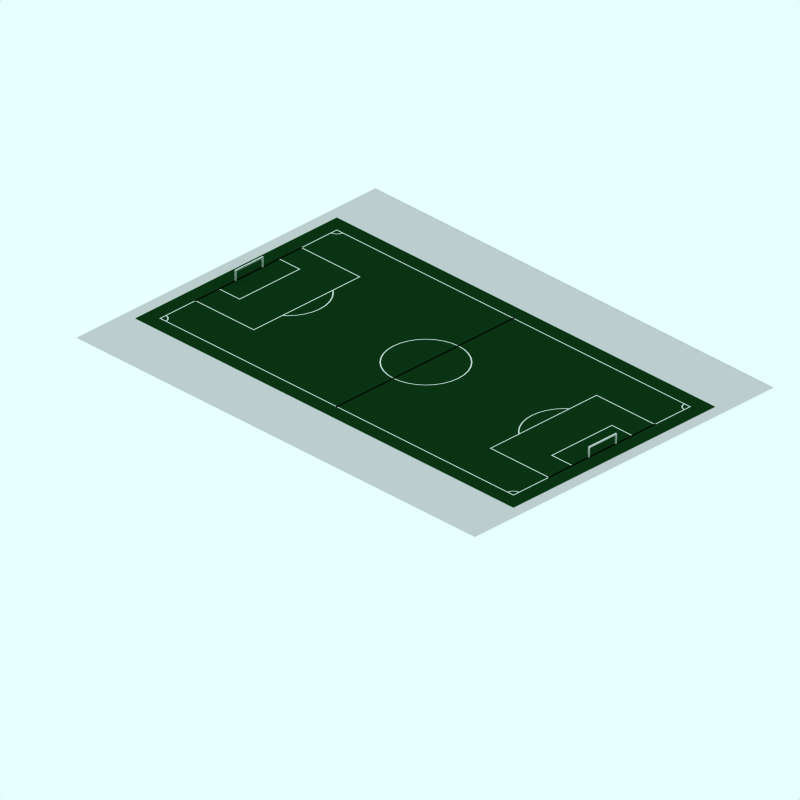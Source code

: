 # Source: stadium-sm.blend  (saved by Blender 2.42.0; exported with 4.5.12 LTS)
import bpy
from mathutils import Matrix  # noqa: F401  (used for matrix-valued properties, if any)

bpy.ops.wm.read_factory_settings(use_empty=True)
scene = bpy.context.scene
scene.name = 'Scene'

# ---- collections
col_collection_1 = bpy.data.collections.new('Collection 1'); scene.collection.children.link(col_collection_1)
col_collection_2 = bpy.data.collections.new('Collection 2'); scene.collection.children.link(col_collection_2)
col_collection_2.hide_render = True
col_collection_2.hide_viewport = True
col_collection_3 = bpy.data.collections.new('Collection 3'); scene.collection.children.link(col_collection_3)
col_collection_3.hide_render = True
col_collection_3.hide_viewport = True
col_collection_4 = bpy.data.collections.new('Collection 4'); scene.collection.children.link(col_collection_4)
col_collection_4.hide_render = True
col_collection_4.hide_viewport = True

# ---- materials (node trees are filled in below, after node groups)
mat_lines = bpy.data.materials.new('Lines')
mat_lines.alpha_threshold = 0.0
mat_lines.preview_render_type = 'CUBE'
mat_lines.diffuse_color = (0.85, 0.8499, 0.8499, 1.0)
mat_lines.specular_color = (1.0, 0.9999, 0.9999)
mat_lines.roughness = 0.5
mat_lines.line_color = (0.0, 0.0, 0.0, 1.0)
mat_pavement = bpy.data.materials.new('Pavement')
mat_pavement.alpha_threshold = 0.0
mat_pavement.preview_render_type = 'CUBE'
mat_pavement.diffuse_color = (0.8111, 0.8031, 0.8031, 1.0)
mat_pavement.specular_color = (1.0, 0.9999, 0.9999)
mat_pavement.roughness = 0.5
mat_pavement.line_color = (0.0, 0.0, 0.0, 1.0)
mat_grass = bpy.data.materials.new('Grass')
mat_grass.alpha_threshold = 0.0
mat_grass.preview_render_type = 'CUBE'
mat_grass.diffuse_color = (0.04, 0.2, 0.0752, 1.0)
mat_grass.specular_color = (1.0, 0.9999, 0.9999)
mat_grass.roughness = 0.5
mat_grass.line_color = (0.0, 0.0, 0.0, 1.0)
mat_transparent = bpy.data.materials.new('Transparent')
mat_transparent.alpha_threshold = 0.0
mat_transparent.preview_render_type = 'FLAT'
mat_transparent.roughness = 0.5

# ---- material node trees

# ---- world
world_world = bpy.data.worlds.new('World'); scene.world = world_world
world_world.color = (0.9059, 1.0, 1.0)
world_world.use_sun_shadow = False
world_world.sun_shadow_jitter_overblur = 0.0
world_world.cycles.sampling_method = 'MANUAL'
world_world.cycles.sample_map_resolution = 256

# ---- cameras
cam_camera_001 = bpy.data.cameras.new('Camera.001')
cam_camera_001.type = 'ORTHO'
cam_camera_001.passepartout_alpha = 0.2
cam_camera_001.clip_end = 100.0
cam_camera_001.lens = 35.0
cam_camera_001.ortho_scale = 48.0
cam_camera_001.display_size = 5.91
cam_camera_001.show_passepartout = False
cam_camera_001.show_safe_areas = True
cam_camera_001.dof.focus_distance = 0.0
cam_camera_001.dof.aperture_fstop = 128.0

# ---- lights
light_lamp = bpy.data.lights.new('Lamp', 'SUN')
light_lamp.transmission_factor = 0.0
light_lamp.angle = 1.571
light_lamp.energy = 0.025
light_lamp.shadow_buffer_clip_start = 0.5
light_lamp.shadow_soft_size = 1.0
light_lamp.shadow_cascade_max_distance = 1000.0
light_lamp.cycles.use_multiple_importance_sampling = False

# ---- meshes
me_circle_006 = bpy.data.meshes.new('Circle.006')
me_circle_006.from_pydata([(-3.516, 8.224, 0.01074), (-3.57, 8.289, 0.01074), (-3.61, 8.364, 0.01074), (-3.635, 8.445, 0.01074), (-3.643, 8.53, 0.01074), (-3.21, 8.097, 0.01074), (-3.295, 8.105, 0.01074), (-3.376, 8.13, 0.01074), (-3.451, 8.17, 0.01074), (-3.587, 8.153, 0.01074), (-3.653, 8.234, 0.01074), (-3.702, 8.326, 0.01074), (-3.733, 8.426, 0.01074), (-3.743, 8.53, 0.01074), (-3.21, 7.997, 0.01074), (-3.314, 8.007, 0.01074), (-3.414, 8.038, 0.01074), (-3.506, 8.087, 0.01074)], [], [(0, 1, 10, 9), (1, 2, 11, 10), (3, 2, 11, 12), (3, 4, 13, 12), (6, 5, 14, 15), (7, 6, 15, 16), (7, 8, 17, 16), (8, 0, 9, 17)])
me_circle_006.materials.append(mat_lines)
me_circle_006.use_remesh_preserve_volume = False
me_circle_006.use_remesh_preserve_attributes = False
me_circle_006.use_mirror_vertex_groups = False
me_circle_006.update()
me_circle_005 = bpy.data.meshes.new('Circle.005')
me_circle_005.from_pydata([(-3.643, 8.53, 0.01074), (-3.635, 8.615, 0.01074), (-3.61, 8.696, 0.01074), (-3.57, 8.771, 0.01074), (-3.516, 8.836, 0.01074), (-3.451, 8.89, 0.01074), (-3.376, 8.93, 0.01074), (-3.295, 8.955, 0.01074), (-3.21, 8.963, 0.01074), (-3.743, 8.53, 0.01074), (-3.733, 8.634, 0.01074), (-3.702, 8.734, 0.01074), (-3.653, 8.826, 0.01074), (-3.587, 8.907, 0.01074), (-3.506, 8.973, 0.01074), (-3.414, 9.022, 0.01074), (-3.314, 9.053, 0.01074), (-3.21, 9.063, 0.01074)], [], [(1, 0, 9, 10), (1, 2, 11, 10), (2, 3, 12, 11), (4, 3, 12, 13), (5, 4, 13, 14), (6, 5, 14, 15), (7, 6, 15, 16), (8, 7, 16, 17)])
me_circle_005.materials.append(mat_lines)
me_circle_005.use_remesh_preserve_volume = False
me_circle_005.use_remesh_preserve_attributes = False
me_circle_005.use_mirror_vertex_groups = False
me_circle_005.update()
me_circle_004 = bpy.data.meshes.new('Circle.004')
me_circle_004.from_pydata([(-2.757, 8.53, 0.01074), (-2.765, 8.445, 0.01074), (-2.79, 8.364, 0.01074), (-2.83, 8.289, 0.01074), (-2.884, 8.224, 0.01074), (-2.949, 8.17, 0.01074), (-3.024, 8.13, 0.01074), (-3.105, 8.105, 0.01074), (-3.19, 8.097, 0.01074), (-2.657, 8.53, 0.01074), (-2.667, 8.426, 0.01074), (-2.698, 8.326, 0.01074), (-2.747, 8.234, 0.01074), (-2.813, 8.153, 0.01074), (-2.894, 8.087, 0.01074), (-2.986, 8.038, 0.01074), (-3.086, 8.007, 0.01074), (-3.19, 7.997, 0.01074)], [], [(0, 1, 10, 9), (2, 1, 10, 11), (2, 3, 12, 11), (4, 3, 12, 13), (4, 5, 14, 13), (5, 6, 15, 14), (7, 6, 15, 16), (8, 7, 16, 17)])
me_circle_004.materials.append(mat_lines)
me_circle_004.use_remesh_preserve_volume = False
me_circle_004.use_remesh_preserve_attributes = False
me_circle_004.use_mirror_vertex_groups = False
me_circle_004.update()
me_circle_003 = bpy.data.meshes.new('Circle.003')
me_circle_003.from_pydata([(-3.19, 8.963, 0.01074), (-3.105, 8.955, 0.01074), (-3.024, 8.93, 0.01074), (-2.949, 8.89, 0.01074), (-2.884, 8.836, 0.01074), (-2.83, 8.771, 0.01074), (-2.79, 8.696, 0.01074), (-2.765, 8.615, 0.01074), (-2.757, 8.53, 0.01074), (-3.19, 9.063, 0.01074), (-3.086, 9.053, 0.01074), (-2.986, 9.022, 0.01074), (-2.894, 8.973, 0.01074), (-2.813, 8.907, 0.01074), (-2.747, 8.826, 0.01074), (-2.698, 8.734, 0.01074), (-2.667, 8.634, 0.01074), (-2.657, 8.53, 0.01074)], [], [(0, 1, 10, 9), (2, 1, 10, 11), (3, 2, 11, 12), (4, 3, 12, 13), (5, 4, 13, 14), (6, 5, 14, 15), (7, 6, 15, 16), (7, 8, 17, 16)])
me_circle_003.materials.append(mat_lines)
me_circle_003.use_remesh_preserve_volume = False
me_circle_003.use_remesh_preserve_attributes = False
me_circle_003.use_mirror_vertex_groups = False
me_circle_003.update()
me_plane_003 = bpy.data.meshes.new('Plane.003')
me_plane_003.from_pydata([(11.74, 12.98, 0.01076), (11.74, 3.888, 0.01076), (6.699, 3.888, 0.01076), (6.699, 12.98, 0.01076), (6.799, 12.88, 0.01076), (11.64, 12.88, 0.01076), (6.799, 3.988, 0.01076), (11.64, 3.988, 0.01076)], [], [(1, 2, 6, 7), (0, 1, 7, 5), (0, 5, 4, 3), (2, 3, 4, 6)])
me_plane_003.materials.append(mat_lines)
me_plane_003.use_remesh_preserve_volume = False
me_plane_003.use_remesh_preserve_attributes = False
me_plane_003.use_mirror_vertex_groups = False
me_plane_003.update()
me_circle_001 = bpy.data.meshes.new('Circle.001')
me_circle_001.from_pydata([(6.551, 6.591, 0.01074), (6.215, 7.0, 0.01074), (5.966, 7.467, 0.01074), (5.812, 7.973, 0.01074), (5.76, 8.5, 0.01074), (5.812, 9.027, 0.01074), (5.966, 9.533, 0.01074), (6.215, 10.0, 0.01074), (6.551, 10.41, 0.01074), (6.479, 6.519, 0.01074), (6.131, 6.944, 0.01074), (5.872, 7.428, 0.01074), (5.712, 7.953, 0.01074), (5.659, 8.5, 0.01074), (5.712, 9.047, 0.01074), (5.872, 9.572, 0.01074), (6.131, 10.06, 0.01074), (6.479, 10.48, 0.01074), (6.755, 6.423, 0.01074), (6.755, 10.58, 0.01074), (6.691, 6.345, 0.01074), (6.691, 10.66, 0.01074)], [], [(1, 0, 9, 10), (2, 1, 10, 11), (3, 2, 11, 12), (3, 4, 13, 12), (4, 5, 14, 13), (6, 5, 14, 15), (6, 7, 16, 15), (8, 7, 16, 17), (0, 18, 20, 9), (8, 19, 21, 17)])
me_circle_001.materials.append(mat_lines)
me_circle_001.use_remesh_preserve_volume = False
me_circle_001.use_remesh_preserve_attributes = False
me_circle_001.use_mirror_vertex_groups = False
me_circle_001.update()
me_plane_002 = bpy.data.meshes.new('Plane.002')
me_plane_002.from_pydata([(11.64, 9.683, 0.009761), (11.64, 7.288, 0.009761), (11.64, 7.288, 0.7518), (11.64, 9.683, 0.7518), (11.64, 9.583, 0.6518), (11.64, 9.583, 0.00976), (11.64, 7.388, 0.6518), (11.64, 7.388, 0.00976), (11.74, 7.388, 0.00976), (11.74, 7.388, 0.6518), (11.74, 9.583, 0.00976), (11.74, 9.583, 0.6518), (11.74, 9.683, 0.7518), (11.74, 7.288, 0.7518), (11.74, 7.288, 0.009761), (11.74, 9.683, 0.009761)], [], [(2, 3, 4, 6), (1, 2, 6, 7), (0, 5, 4, 3), (5, 0, 15, 10), (1, 7, 8, 14), (6, 4, 11, 9), (7, 6, 9, 8), (4, 5, 10, 11), (3, 2, 13, 12), (0, 3, 12, 15), (2, 1, 14, 13), (11, 12, 13, 9), (9, 13, 14, 8), (11, 10, 15, 12)])
me_plane_002.materials.append(mat_lines)
me_plane_002.use_remesh_preserve_volume = False
me_plane_002.use_remesh_preserve_attributes = False
me_plane_002.use_mirror_vertex_groups = False
me_plane_002.update()
me_plane_001 = bpy.data.meshes.new('Plane.001')
me_plane_001.from_pydata([(11.74, 11.08, 0.01076), (11.74, 5.888, 0.01076), (9.899, 5.888, 0.01076), (9.899, 11.08, 0.01076), (9.999, 10.98, 0.01076), (11.64, 10.98, 0.01076), (9.999, 5.988, 0.01076), (11.64, 5.988, 0.01076)], [], [(1, 2, 6, 7), (0, 1, 7, 5), (0, 5, 4, 3), (2, 3, 4, 6)])
me_plane_001.materials.append(mat_lines)
me_plane_001.use_remesh_preserve_volume = False
me_plane_001.use_remesh_preserve_attributes = False
me_plane_001.use_mirror_vertex_groups = False
me_plane_001.update()
me_plane = bpy.data.meshes.new('Plane')
me_plane.from_pydata([(11.74, 11.08, 0.01076), (11.74, 5.888, 0.01076), (9.899, 5.888, 0.01076), (9.899, 11.08, 0.01076), (9.999, 10.98, 0.01076), (11.64, 10.98, 0.01076), (9.999, 5.988, 0.01076), (11.64, 5.988, 0.01076)], [], [(1, 2, 6, 7), (0, 1, 7, 5), (0, 5, 4, 3), (2, 3, 4, 6)])
me_plane.materials.append(mat_lines)
me_plane.use_remesh_preserve_volume = False
me_plane.use_remesh_preserve_attributes = False
me_plane.use_mirror_vertex_groups = False
me_plane.update()
me_plane_098 = bpy.data.meshes.new('Plane.098')
me_plane_098.from_pydata([(11.64, 9.683, 0.009761), (11.64, 7.288, 0.009761), (11.64, 7.288, 0.7518), (11.64, 9.683, 0.7518), (11.64, 9.583, 0.6518), (11.64, 9.583, 0.00976), (11.64, 7.388, 0.6518), (11.64, 7.388, 0.00976), (11.74, 7.388, 0.00976), (11.74, 7.388, 0.6518), (11.74, 9.583, 0.00976), (11.74, 9.583, 0.6518), (11.74, 9.683, 0.7518), (11.74, 7.288, 0.7518), (11.74, 7.288, 0.009761), (11.74, 9.683, 0.009761)], [], [(2, 3, 4, 6), (1, 2, 6, 7), (0, 5, 4, 3), (5, 0, 15, 10), (1, 7, 8, 14), (6, 4, 11, 9), (7, 6, 9, 8), (4, 5, 10, 11), (3, 2, 13, 12), (0, 3, 12, 15), (2, 1, 14, 13), (11, 12, 13, 9), (9, 13, 14, 8), (11, 10, 15, 12)])
me_plane_098.materials.append(mat_lines)
me_plane_098.use_remesh_preserve_volume = False
me_plane_098.use_remesh_preserve_attributes = False
me_plane_098.use_mirror_vertex_groups = False
me_plane_098.update()
me_circle_002 = bpy.data.meshes.new('Circle.002')
me_circle_002.from_pydata([(6.551, 6.591, 0.01074), (6.215, 7.0, 0.01074), (5.966, 7.467, 0.01074), (5.812, 7.973, 0.01074), (5.76, 8.5, 0.01074), (5.812, 9.027, 0.01074), (5.966, 9.533, 0.01074), (6.215, 10.0, 0.01074), (6.551, 10.41, 0.01074), (6.479, 6.519, 0.01074), (6.131, 6.944, 0.01074), (5.872, 7.428, 0.01074), (5.712, 7.953, 0.01074), (5.659, 8.5, 0.01074), (5.712, 9.047, 0.01074), (5.872, 9.572, 0.01074), (6.131, 10.06, 0.01074), (6.479, 10.48, 0.01074), (6.755, 6.423, 0.01074), (6.755, 10.58, 0.01074), (6.691, 6.345, 0.01074), (6.691, 10.66, 0.01074)], [], [(1, 0, 9, 10), (2, 1, 10, 11), (3, 2, 11, 12), (3, 4, 13, 12), (4, 5, 14, 13), (6, 5, 14, 15), (6, 7, 16, 15), (8, 7, 16, 17), (0, 18, 20, 9), (8, 19, 21, 17)])
me_circle_002.materials.append(mat_lines)
me_circle_002.use_remesh_preserve_volume = False
me_circle_002.use_remesh_preserve_attributes = False
me_circle_002.use_mirror_vertex_groups = False
me_circle_002.update()
me_plane_097 = bpy.data.meshes.new('Plane.097')
me_plane_097.from_pydata([(11.74, 12.98, 0.01076), (11.74, 3.888, 0.01076), (6.699, 3.888, 0.01076), (6.699, 12.98, 0.01076), (6.799, 12.88, 0.01076), (11.64, 12.88, 0.01076), (6.799, 3.988, 0.01076), (11.64, 3.988, 0.01076)], [], [(1, 2, 6, 7), (0, 1, 7, 5), (0, 5, 4, 3), (2, 3, 4, 6)])
me_plane_097.materials.append(mat_lines)
me_plane_097.use_remesh_preserve_volume = False
me_plane_097.use_remesh_preserve_attributes = False
me_plane_097.use_mirror_vertex_groups = False
me_plane_097.update()
me_circle = bpy.data.meshes.new('Circle')
me_circle.from_pydata([(-1.391, 10.41, 0.01074), (-1.055, 10.0, 0.01074), (-0.8055, 9.533, 0.01074), (-0.6519, 9.027, 0.01074), (-0.6, 8.5, 0.01074), (-0.6519, 7.973, 0.01074), (-0.8055, 7.467, 0.01074), (-1.055, 7.0, 0.01074), (-1.391, 6.591, 0.01074), (-1.8, 6.255, 0.01074), (-2.267, 6.006, 0.01074), (-2.773, 5.852, 0.01074), (-3.3, 5.8, 0.01074), (-3.827, 5.852, 0.01074), (-4.333, 6.006, 0.01074), (-4.8, 6.255, 0.01074), (-5.209, 6.591, 0.01074), (-5.545, 7.0, 0.01074), (-5.794, 7.467, 0.01074), (-5.948, 7.973, 0.01074), (-6.0, 8.5, 0.01074), (-5.948, 9.027, 0.01074), (-5.794, 9.533, 0.01074), (-5.545, 10.0, 0.01074), (-5.209, 10.41, 0.01074), (-4.8, 10.74, 0.01074), (-4.333, 10.99, 0.01074), (-3.827, 11.15, 0.01074), (-3.3, 11.2, 0.01074), (-2.773, 11.15, 0.01074), (-2.267, 10.99, 0.01074), (-1.8, 10.74, 0.01074), (-1.319, 10.48, 0.01074), (-0.9707, 10.06, 0.01074), (-0.7118, 9.572, 0.01074), (-0.5524, 9.047, 0.01074), (-0.4986, 8.5, 0.01074), (-0.5524, 7.953, 0.01074), (-0.7118, 7.428, 0.01074), (-0.9707, 6.944, 0.01074), (-1.319, 6.519, 0.01074), (-1.744, 6.171, 0.01074), (-2.228, 5.912, 0.01074), (-2.753, 5.752, 0.01074), (-3.3, 5.699, 0.01074), (-3.847, 5.752, 0.01074), (-4.372, 5.912, 0.01074), (-4.856, 6.171, 0.01074), (-5.281, 6.519, 0.01074), (-5.629, 6.944, 0.01074), (-5.888, 7.428, 0.01074), (-6.048, 7.953, 0.01074), (-6.101, 8.5, 0.01074), (-6.048, 9.047, 0.01074), (-5.888, 9.572, 0.01074), (-5.629, 10.06, 0.01074), (-5.281, 10.48, 0.01074), (-4.856, 10.83, 0.01074), (-4.372, 11.09, 0.01074), (-3.847, 11.25, 0.01074), (-3.3, 11.3, 0.01074), (-2.753, 11.25, 0.01074), (-2.228, 11.09, 0.01074), (-1.744, 10.83, 0.01074)], [], [(0, 1, 33, 32), (1, 2, 34, 33), (3, 2, 34, 35), (3, 4, 36, 35), (5, 4, 36, 37), (5, 6, 38, 37), (6, 7, 39, 38), (8, 7, 39, 40), (9, 8, 40, 41), (10, 9, 41, 42), (11, 10, 42, 43), (12, 11, 43, 44), (12, 13, 45, 44), (14, 13, 45, 46), (15, 14, 46, 47), (16, 15, 47, 48), (17, 16, 48, 49), (18, 17, 49, 50), (19, 18, 50, 51), (19, 20, 52, 51), (20, 21, 53, 52), (22, 21, 53, 54), (22, 23, 55, 54), (24, 23, 55, 56), (24, 25, 57, 56), (25, 26, 58, 57), (27, 26, 58, 59), (28, 27, 59, 60), (29, 28, 60, 61), (30, 29, 61, 62), (30, 31, 63, 62), (31, 0, 32, 63)])
me_circle.materials.append(mat_lines)
me_circle.use_remesh_preserve_volume = False
me_circle.use_remesh_preserve_attributes = False
me_circle.use_mirror_vertex_groups = False
me_circle.update()
me_plane_096 = bpy.data.meshes.new('Plane.096')
me_plane_096.from_pydata([(-3.35, 0.8878, 0.01076), (-3.35, 15.98, 0.01076), (-3.35, 15.88, 0.01076), (-3.35, 0.9878, 0.01076), (-3.25, 0.9878, 0.01076), (-3.25, 15.88, 0.01076), (-3.25, 15.98, 0.01076), (-3.25, 0.8878, 0.01076)], [], [(0, 1, 2, 3), (1, 0, 7, 6), (0, 3, 4, 7), (2, 1, 6, 5), (3, 2, 5, 4), (5, 6, 7, 4)])
me_plane_096.materials.append(mat_lines)
me_plane_096.use_remesh_preserve_volume = False
me_plane_096.use_remesh_preserve_attributes = False
me_plane_096.use_mirror_vertex_groups = False
me_plane_096.update()
me_plane_095 = bpy.data.meshes.new('Plane.095')
me_plane_095.from_pydata([(11.74, 15.98, 0.01076), (11.74, 0.8878, 0.01076), (-18.34, 0.8878, 0.01076), (-18.34, 15.98, 0.01076), (-18.24, 15.88, 0.01076), (11.64, 15.88, 0.01076), (-18.24, 0.9878, 0.01076), (11.64, 0.9878, 0.01076)], [], [(1, 2, 6, 7), (0, 1, 7, 5), (0, 5, 4, 3), (2, 3, 4, 6)])
me_plane_095.materials.append(mat_lines)
me_plane_095.use_remesh_preserve_volume = False
me_plane_095.use_remesh_preserve_attributes = False
me_plane_095.use_mirror_vertex_groups = False
me_plane_095.update()
me_plane_093 = bpy.data.meshes.new('Plane.093')
me_plane_093.from_pydata([(13.6, 21.12, 0.0001214), (13.6, -4.25, 0.0001214), (-20.2, -4.25, 0.0001214), (-20.2, 21.12, 0.0001214)], [], [(0, 3, 2, 1)])
me_plane_093.materials.append(mat_pavement)
me_plane_093.use_remesh_preserve_volume = False
me_plane_093.use_remesh_preserve_attributes = False
me_plane_093.use_mirror_vertex_groups = False
me_plane_093.update()
me_plane_091 = bpy.data.meshes.new('Plane.091')
me_plane_091.from_pydata([(12.74, 16.98, 0.01012), (12.74, -0.1122, 0.01012), (-19.34, -0.1122, 0.01012), (-19.34, 16.98, 0.01012)], [], [(0, 3, 2, 1)])
me_plane_091.materials.append(mat_grass)
me_plane_091.use_remesh_preserve_volume = False
me_plane_091.use_remesh_preserve_attributes = False
me_plane_091.use_mirror_vertex_groups = False
me_plane_091.update()
me_sphere = bpy.data.meshes.new('Sphere')
me_sphere.from_pydata([(-1.333e-06, 1.25e-06, 31.62), (-22.88, 16.62, 14.14), (8.74, 26.9, 14.14), (28.28, 4.856e-07, 14.14), (-8.74, 26.9, -14.14), (22.88, 16.62, -14.14), (-28.28, -7.508e-07, -14.14), (1.432e-06, -1.515e-06, -31.62), (-13.45, 9.772, 26.9), (5.137, 15.81, 26.9), (-8.313, 25.58, 16.63), (-26.9, 5.941e-07, 16.63), (16.63, 1.043e-06, 26.9), (21.76, 15.81, 16.63), (-30.08, 9.772, -1.941e-06), (-18.59, 25.58, -2.13e-06), (4.973e-08, 31.62, -1.581e-06), (18.59, 25.58, -5.047e-07), (30.08, 9.772, 6.886e-07), (-21.76, 15.81, -16.63), (8.313, 25.58, -16.63), (26.9, -8.593e-07, -16.63), (-16.63, -1.308e-06, -26.9), (-5.137, 15.81, -26.9), (13.45, 9.772, -26.9), (-24.33, 17.68, -2.035e-06), (-20.73, 21.1, 7.071), (-21.46, 21.63, -2.082e-06), (-19.66, 23.34, 3.536), (-22.53, 19.39, 3.536), (-22.9, 19.65, -2.059e-06), (-20.02, 23.61, -2.106e-06), (-20.2, 22.22, 5.303), (-19.12, 24.46, 1.768), (-21.63, 20.25, 5.303), (-23.43, 18.53, 1.768), (-20.56, 22.49, 1.768), (-21.1, 21.37, 3.536), (-22.0, 20.51, 1.768), (-22.18, 20.64, -2.071e-06), (-20.74, 22.62, -2.094e-06), (-19.93, 22.78, 4.419), (-19.39, 23.9, 2.652), (-22.08, 19.82, 4.419), (-22.98, 18.96, 2.652), (-21.01, 22.06, 0.8839), (-20.11, 22.92, 2.652), (-21.82, 20.38, 3.536), (-20.38, 22.36, 3.536), (-21.73, 21.07, 0.8839), (-22.26, 19.95, 2.652), (-20.29, 23.05, 0.8839), (-19.57, 24.04, 0.8839), (-19.84, 23.48, 1.768), (-20.83, 21.93, 2.652), (-21.55, 20.94, 2.652), (-21.28, 21.5, 1.768), (-23.16, 19.09, 0.8839), (-22.45, 20.08, 0.8839), (-22.71, 19.52, 1.768), (-21.37, 20.81, 4.419), (-20.65, 21.8, 4.419), (-20.92, 21.24, 5.303), (-6.725, 4.886, 29.26), (-18.17, 13.2, 20.52), (2.569, 7.906, 29.26), (6.939, 21.36, 20.52), (0.2137, 26.24, 15.38), (-15.6, 21.1, 15.38), (-24.89, 8.312, 15.38), (-29.18, 4.886, -7.071), (-26.48, 13.2, 7.071), (-13.66, 26.24, -7.071), (4.37, 29.26, 7.071), (-4.37, 29.26, -7.071), (13.66, 26.24, 7.071), (20.73, 21.1, -7.071), (-25.02, 7.906, -15.38), (-15.25, 21.36, -15.38), (-0.2137, 26.24, -15.38), (15.6, 21.1, -15.38), (-22.45, -1.03e-06, -20.52), (-8.313, -1.412e-06, -29.26), (-6.939, 21.36, -20.52), (-2.569, 7.906, -29.26), (18.17, 13.2, -20.52), (6.725, 4.886, -29.26), (-10.88, 17.68, 21.76), (-4.156, 12.79, 26.9), (-1.588, 20.7, 21.76), (-20.17, 4.886, 21.76), (-28.49, 4.886, 8.313), (-4.156, 28.6, 8.313), (-13.45, 25.58, 8.313), (-9.294, 28.6, -1.855e-06), (-25.92, 12.79, -8.313), (-20.17, 20.7, -8.313), (4.156, 28.6, -8.313), (9.294, 28.6, -1.043e-06), (13.45, 25.58, -8.313), (-13.45, 15.81, -21.76), (-19.19, 7.906, -21.76), (-10.88, 7.906, -26.9), (10.88, 17.68, -21.76), (1.588, 20.7, -21.76), (4.156, 12.79, -26.9), (-19.08, 24.81, 0.4419)], [], [(9, 13, 12), (3, 12, 13), (18, 3, 13), (13, 17, 18), (21, 18, 5), (30, 25, 19), (26, 32, 10), (25, 35, 1), (34, 26, 1), (31, 40, 19), (40, 27, 19), (27, 39, 19), (39, 30, 19), (32, 41, 10), (41, 28, 10), (28, 42, 10), (42, 33, 10), (51, 36, 45), (45, 40, 51), (31, 51, 40), (40, 45, 27), (51, 31, 52), (52, 53, 51), (36, 51, 53), (53, 52, 33), (42, 28, 46), (46, 53, 42), (33, 42, 53), (53, 46, 36), (54, 36, 46), (46, 48, 54), (37, 54, 48), (48, 46, 28), (54, 37, 55), (55, 56, 54), (36, 54, 56), (56, 55, 38), (49, 27, 45), (45, 56, 49), (38, 49, 56), (56, 45, 36), (50, 38, 55), (55, 47, 50), (29, 50, 47), (47, 55, 37), (30, 57, 25), (57, 35, 25), (57, 30, 58), (58, 59, 57), (35, 57, 59), (59, 58, 38), (50, 29, 44), (44, 59, 50), (38, 50, 59), (59, 44, 35), (49, 38, 58), (58, 39, 49), (27, 49, 39), (39, 58, 30), (60, 34, 43), (43, 47, 60), (37, 60, 47), (47, 43, 29), (60, 37, 61), (61, 62, 60), (34, 60, 62), (62, 61, 32), (34, 62, 26), (62, 32, 26), (41, 32, 61), (61, 48, 41), (28, 41, 48), (48, 61, 37), (35, 44, 1), (44, 29, 1), (29, 43, 1), (43, 34, 1), (68, 10, 87), (87, 64, 68), (1, 68, 64), (64, 87, 8), (88, 8, 87), (87, 89, 88), (9, 88, 89), (89, 87, 10), (67, 2, 66), (66, 89, 67), (10, 67, 89), (89, 66, 9), (88, 9, 65), (65, 63, 88), (8, 88, 63), (65, 0, 63), (90, 11, 69), (69, 64, 90), (8, 90, 64), (64, 69, 1), (9, 66, 13), (66, 2, 13), (0, 65, 12), (65, 9, 12), (91, 14, 71), (71, 69, 91), (11, 91, 69), (69, 71, 1), (92, 16, 73), (73, 67, 92), (10, 92, 67), (67, 73, 2), (92, 10, 93), (93, 94, 92), (16, 92, 94), (94, 93, 15), (72, 4, 74), (74, 94, 72), (15, 72, 94), (94, 74, 16), (17, 76, 18), (76, 5, 18), (2, 75, 13), (75, 17, 13), (77, 19, 95), (95, 70, 77), (6, 77, 70), (70, 95, 14), (78, 4, 72), (72, 96, 78), (19, 78, 96), (96, 72, 15), (79, 20, 97), (97, 74, 79), (4, 79, 74), (74, 97, 16), (98, 16, 97), (97, 99, 98), (17, 98, 99), (99, 97, 20), (80, 5, 76), (76, 99, 80), (20, 80, 99), (99, 76, 17), (98, 17, 75), (75, 73, 98), (16, 98, 73), (73, 75, 2), (100, 23, 83), (83, 78, 100), (19, 100, 78), (78, 83, 4), (100, 19, 101), (101, 102, 100), (23, 100, 102), (102, 101, 22), (82, 7, 84), (84, 102, 82), (22, 82, 102), (102, 84, 23), (81, 22, 101), (101, 77, 81), (6, 81, 77), (77, 101, 19), (103, 24, 85), (85, 80, 103), (20, 103, 80), (80, 85, 5), (103, 20, 104), (104, 105, 103), (24, 103, 105), (105, 104, 23), (84, 7, 86), (86, 105, 84), (23, 84, 105), (105, 86, 24), (83, 23, 104), (104, 79, 83), (4, 83, 79), (79, 104, 20), (5, 85, 21), (85, 24, 21), (14, 95, 25), (95, 19, 25), (1, 71, 25), (71, 14, 25), (10, 68, 26), (68, 1, 26), (19, 96, 31), (96, 15, 31), (15, 93, 33), (93, 10, 33), (52, 106, 33), (106, 15, 33), (15, 106, 31), (106, 52, 31)])
me_sphere.use_remesh_preserve_volume = False
me_sphere.use_remesh_preserve_attributes = False
me_sphere.use_mirror_vertex_groups = False
me_sphere.update()
me_plane_092 = bpy.data.meshes.new('Plane.092')
me_plane_092.from_pydata([(30.21, 4.5, 0.0001214), (30.21, -20.87, 0.0001214), (-3.59, -20.87, 0.0001214), (-3.59, 4.5, 0.0001214), (21.76, -20.87, 0.0001214), (13.31, -20.87, 0.0001214), (4.86, -20.87, 0.0001214), (21.76, 4.5, 0.0001214), (13.31, 4.5, 0.0001214), (4.86, 4.5, 0.0001214), (30.21, -3.956, 0.0001214), (30.21, -12.41, 0.0001214), (-3.59, -12.41, 0.0001214), (-3.59, -3.956, 0.0001214), (21.76, -3.956, 0.0001214), (21.76, -12.41, 0.0001214), (13.31, -3.956, 0.0001214), (13.31, -12.41, 0.0001214), (4.86, -3.956, 0.0001214), (4.86, -12.41, 0.0001214)], [], [(10, 0, 7, 14), (14, 15, 11, 10), (15, 4, 1, 11), (8, 16, 14, 7), (16, 17, 15, 14), (17, 5, 4, 15), (9, 18, 16, 8), (18, 19, 17, 16), (19, 6, 5, 17), (3, 13, 18, 9), (13, 12, 19, 18), (12, 2, 6, 19)])
me_plane_092.materials.append(mat_transparent)
me_plane_092.use_remesh_preserve_volume = False
me_plane_092.use_remesh_preserve_attributes = False
me_plane_092.use_mirror_vertex_groups = False
me_plane_092.update()

# ---- objects
ob_circle_006 = bpy.data.objects.new('Circle.006', me_circle_006)
ob_circle_005 = bpy.data.objects.new('Circle.005', me_circle_005)
ob_circle_004 = bpy.data.objects.new('Circle.004', me_circle_004)
ob_circle_003 = bpy.data.objects.new('Circle.003', me_circle_003)
ob_plane_009 = bpy.data.objects.new('Plane.009', me_plane_003)
ob_circle_002 = bpy.data.objects.new('Circle.002', me_circle_001)
ob_plane_008 = bpy.data.objects.new('Plane.008', me_plane_002)
ob_plane_007 = bpy.data.objects.new('Plane.007', me_plane_001)
ob_plane_006 = bpy.data.objects.new('Plane.006', me_plane)
ob_plane_005 = bpy.data.objects.new('Plane.005', me_plane_098)
ob_circle_001 = bpy.data.objects.new('Circle.001', me_circle_002)
ob_plane_004 = bpy.data.objects.new('Plane.004', me_plane_097)
ob_circle = bpy.data.objects.new('Circle', me_circle)
ob_plane_003 = bpy.data.objects.new('Plane.003', me_plane_096)
ob_plane_002 = bpy.data.objects.new('Plane.002', me_plane_095)
ob_plane_001 = bpy.data.objects.new('Plane.001', me_plane_093)
ob_plane_039 = bpy.data.objects.new('Plane.039', me_plane_091)
ob_camera = bpy.data.objects.new('Camera', cam_camera_001)
ob_lamp_001 = bpy.data.objects.new('Lamp.001', None)
ob_sphere = bpy.data.objects.new('Sphere', me_sphere)
ob_lamp = bpy.data.objects.new('Lamp', light_lamp)
ob_plane = bpy.data.objects.new('Plane', me_plane_092)

# ---- transforms, parenting, visibility, modifiers, constraints
ob_circle_006.location = (14.9, 7.4, 0.0)
ob_circle_006.lock_rotations_4d = False
ob_circle_006.empty_display_type = 'ARROWS'
ob_circle_006.color = (0.0, 0.0, 0.0, 1.0)
ob_circle_006.lineart.crease_threshold = 0.0
ob_circle_005.location = (14.9, -7.6, 0.0)
ob_circle_005.lock_rotations_4d = False
ob_circle_005.empty_display_type = 'ARROWS'
ob_circle_005.color = (0.0, 0.0, 0.0, 1.0)
ob_circle_005.lineart.crease_threshold = 0.0
ob_circle_004.location = (-15.1, 7.4, 0.0)
ob_circle_004.lock_rotations_4d = False
ob_circle_004.empty_display_type = 'ARROWS'
ob_circle_004.color = (0.0, 0.0, 0.0, 1.0)
ob_circle_004.lineart.crease_threshold = 0.0
ob_circle_003.location = (-15.1, -7.6, 0.0)
ob_circle_003.lock_rotations_4d = False
ob_circle_003.empty_display_type = 'ARROWS'
ob_circle_003.color = (0.0, 0.0, 0.0, 1.0)
ob_circle_003.lineart.crease_threshold = 0.0
ob_plane_009.location = (-6.6, 0.0, 0.0)
ob_plane_009.scale = (-1.0, 1.0, 1.0)
ob_plane_009.lock_rotations_4d = False
ob_plane_009.empty_display_type = 'ARROWS'
ob_plane_009.color = (0.0, 0.0, 0.0, 1.0)
ob_plane_009.lineart.crease_threshold = 0.0
ob_circle_002.location = (-6.6, 0.0, 0.0)
ob_circle_002.scale = (-1.0, 1.0, 1.0)
ob_circle_002.lock_rotations_4d = False
ob_circle_002.empty_display_type = 'ARROWS'
ob_circle_002.color = (0.0, 0.0, 0.0, 1.0)
ob_circle_002.lineart.crease_threshold = 0.0
ob_plane_008.location = (-6.6, 0.0, 0.0)
ob_plane_008.scale = (-1.0, 1.0, 1.0)
ob_plane_008.lock_rotations_4d = False
ob_plane_008.empty_display_type = 'ARROWS'
ob_plane_008.color = (0.0, 0.0, 0.0, 1.0)
ob_plane_008.lineart.crease_threshold = 0.0
ob_plane_007.location = (-6.6, 0.0, 0.0)
ob_plane_007.scale = (-1.0, 1.0, 1.0)
ob_plane_007.lock_rotations_4d = False
ob_plane_007.empty_display_type = 'ARROWS'
ob_plane_007.color = (0.0, 0.0, 0.0, 1.0)
ob_plane_007.lineart.crease_threshold = 0.0
ob_plane_006.location = (0.0, 0.0, 0.0)
ob_plane_006.lock_rotations_4d = False
ob_plane_006.empty_display_type = 'ARROWS'
ob_plane_006.color = (0.0, 0.0, 0.0, 1.0)
ob_plane_006.lineart.crease_threshold = 0.0
ob_plane_005.location = (0.0, 0.0, 0.0)
ob_plane_005.lock_rotations_4d = False
ob_plane_005.empty_display_type = 'ARROWS'
ob_plane_005.color = (0.0, 0.0, 0.0, 1.0)
ob_plane_005.lineart.crease_threshold = 0.0
ob_circle_001.location = (0.0, 0.0, 0.0)
ob_circle_001.lock_rotations_4d = False
ob_circle_001.empty_display_type = 'ARROWS'
ob_circle_001.color = (0.0, 0.0, 0.0, 1.0)
ob_circle_001.lineart.crease_threshold = 0.0
ob_plane_004.location = (0.0, 0.0, 0.0)
ob_plane_004.lock_rotations_4d = False
ob_plane_004.empty_display_type = 'ARROWS'
ob_plane_004.color = (0.0, 0.0, 0.0, 1.0)
ob_plane_004.lineart.crease_threshold = 0.0
ob_circle.location = (0.0, 0.0, 0.0)
ob_circle.lock_rotations_4d = False
ob_circle.empty_display_type = 'ARROWS'
ob_circle.color = (0.0, 0.0, 0.0, 1.0)
ob_circle.lineart.crease_threshold = 0.0
ob_plane_003.location = (0.0, 0.0, 0.0)
ob_plane_003.lock_rotations_4d = False
ob_plane_003.empty_display_type = 'ARROWS'
ob_plane_003.color = (0.0, 0.0, 0.0, 1.0)
ob_plane_003.lineart.crease_threshold = 0.0
ob_plane_002.location = (0.0, 0.0, 0.0)
ob_plane_002.lock_rotations_4d = False
ob_plane_002.empty_display_type = 'ARROWS'
ob_plane_002.color = (0.0, 0.0, 0.0, 1.0)
ob_plane_002.lineart.crease_threshold = 0.0
ob_plane_001.location = (0.0, 0.0, 0.0)
ob_plane_001.lock_rotations_4d = False
ob_plane_001.empty_display_type = 'ARROWS'
ob_plane_001.color = (0.0, 0.0, 0.0, 1.0)
ob_plane_001.lineart.crease_threshold = 0.0
ob_plane_039.location = (0.0, 0.0, -9.313e-10)
ob_plane_039.lock_rotations_4d = False
ob_plane_039.empty_display_type = 'ARROWS'
ob_plane_039.color = (0.0, 0.0, 0.0, 1.0)
ob_plane_039.lineart.crease_threshold = 0.0
ob_camera.location = (13.0, -10.0, 11.6)
ob_camera.rotation_euler = (1.047, 0.0, 0.7854)
ob_camera.lock_rotations_4d = False
ob_camera.empty_display_type = 'ARROWS'
ob_camera.color = (0.0, 0.0, 0.0, 1.0)
ob_camera.lineart.crease_threshold = 0.0
ob_lamp_001.location = (-0.02993, 0.1261, 0.07312)
ob_lamp_001.rotation_euler = (1.571, -0.0, 1.571)
ob_lamp_001.track_axis = 'NEG_Z'
ob_lamp_001.up_axis = 'Y'
ob_lamp_001.lock_rotations_4d = False
ob_lamp_001.empty_display_type = 'ARROWS'
ob_lamp_001.empty_image_offset = (0.0, 0.0)
ob_lamp_001.color = (0.0, 0.0, 0.0, 1.0)
ob_lamp_001.lineart.crease_threshold = 0.0
ob_sphere.location = (-0.02993, 0.1261, 0.07312)
ob_sphere.rotation_euler = (1.571, -0.0, 1.571)
ob_sphere.lock_rotations_4d = False
ob_sphere.empty_display_type = 'ARROWS'
ob_sphere.color = (0.0, 0.0, 0.0, 1.0)
ob_sphere.show_instancer_for_render = False
ob_sphere.instance_type = 'VERTS'
ob_sphere.use_instance_vertices_rotation = True
ob_sphere.lineart.crease_threshold = 0.0
ob_lamp.parent = ob_sphere
ob_lamp.matrix_parent_inverse = Matrix(((-4.371e-08, 1.0, -2.118e-22, -0.1261), (4.371e-08, 1.911e-15, 1.0, -0.07312), (1.0, 4.371e-08, -4.371e-08, 0.02993), (0.0, 0.0, 0.0, 1.0)))
ob_lamp.location = (-0.02993, 0.1261, 0.07312)
ob_lamp.rotation_euler = (1.571, -0.0, 1.571)
ob_lamp.lock_rotations_4d = False
ob_lamp.empty_display_type = 'ARROWS'
ob_lamp.color = (0.0, 0.0, 0.0, 1.0)
ob_lamp.lineart.crease_threshold = 0.0
ob_plane.location = (-16.61, 16.62, 0.0)
ob_plane.lock_rotations_4d = False
ob_plane.empty_display_type = 'ARROWS'
ob_plane.color = (0.0, 0.0, 0.0, 1.0)
ob_plane.lineart.crease_threshold = 0.0

# ---- collection membership
col_collection_1.objects.link(ob_circle_006)
col_collection_1.objects.link(ob_circle_005)
col_collection_1.objects.link(ob_circle_004)
col_collection_1.objects.link(ob_circle_003)
col_collection_1.objects.link(ob_plane_009)
col_collection_1.objects.link(ob_circle_002)
col_collection_1.objects.link(ob_plane_008)
col_collection_1.objects.link(ob_plane_007)
col_collection_1.objects.link(ob_plane_006)
col_collection_1.objects.link(ob_plane_005)
col_collection_1.objects.link(ob_circle_001)
col_collection_1.objects.link(ob_plane_004)
col_collection_1.objects.link(ob_circle)
col_collection_1.objects.link(ob_plane_003)
col_collection_1.objects.link(ob_plane_002)
col_collection_1.objects.link(ob_plane_001)
col_collection_1.objects.link(ob_plane_039)
col_collection_2.objects.link(ob_camera)
col_collection_3.objects.link(ob_lamp_001)
col_collection_3.objects.link(ob_sphere)
col_collection_3.objects.link(ob_lamp)
col_collection_4.objects.link(ob_plane)

# ---- scene / render settings (as saved in the file)
scene.camera = ob_camera
scene.frame_start = 1; scene.frame_end = 250; scene.frame_set(11)
scene.render.engine = 'BLENDER_EEVEE_NEXT'
scene.render.image_settings.color_mode = 'RGB'
scene.render.image_settings.compression = 90
scene.render.resolution_x = 512
scene.render.resolution_y = 512
scene.render.pixel_aspect_x = 100.0
scene.render.pixel_aspect_y = 100.0
scene.render.fps = 25
scene.render.dither_intensity = 0.0
scene.render.use_compositing = False
scene.render.use_sequencer = False
scene.render.bake_bias = 0.0
scene.render.use_stamp_time = False
scene.render.use_stamp_date = False
scene.render.use_stamp_frame = False
scene.render.use_stamp_camera = False
scene.render.use_stamp_scene = False
scene.render.use_stamp_filename = False
scene.render.use_stamp_render_time = False
scene.render.stamp_font_size = 0
scene.cycles.use_denoising = False
scene.cycles.samples = 10
scene.cycles.sampling_pattern = 'TABULATED_SOBOL'
scene.cycles.light_sampling_threshold = 0.0
scene.cycles.use_adaptive_sampling = False
scene.cycles.use_light_tree = False
scene.cycles.blur_glossy = 0.0
scene.cycles.volume_bounces = 1
scene.cycles.pixel_filter_type = 'GAUSSIAN'
scene.cycles.sample_clamp_indirect = 0.0
scene.view_settings.view_transform = 'Raw'
bpy.context.view_layer.update()
